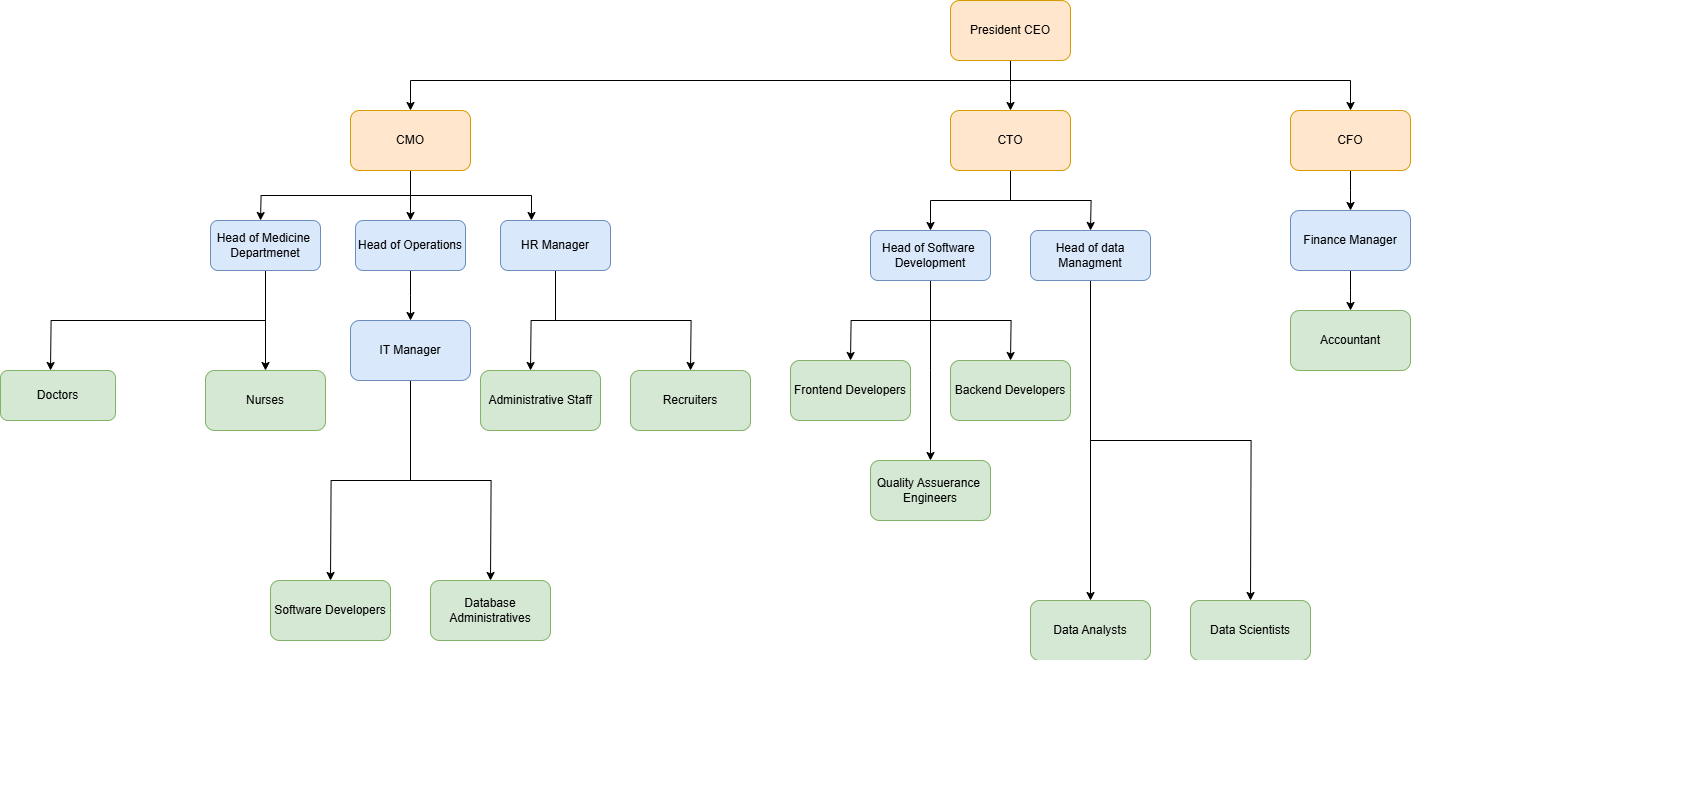

The diagram above was exported from draw.io. Its source (the exported page's mxGraphModel, read from the mxfile embedded in the PNG):
<mxGraphModel dx="2587" dy="1058" grid="1" gridSize="10" guides="1" tooltips="1" connect="1" arrows="1" fold="1" page="1" pageScale="1" pageWidth="827" pageHeight="1169" math="0" shadow="0">
  <root>
    <mxCell id="0" />
    <mxCell id="1" parent="0" />
    <mxCell id="SNqppOcNPL4oct6xzBpM-2" style="edgeStyle=orthogonalEdgeStyle;rounded=0;orthogonalLoop=1;jettySize=auto;html=1;exitX=0.5;exitY=1;exitDx=0;exitDy=0;" edge="1" parent="1" source="SNqppOcNPL4oct6xzBpM-1">
      <mxGeometry relative="1" as="geometry">
        <mxPoint x="-200" y="150" as="targetPoint" />
        <Array as="points">
          <mxPoint x="400" y="120" />
        </Array>
      </mxGeometry>
    </mxCell>
    <mxCell id="SNqppOcNPL4oct6xzBpM-10" style="edgeStyle=orthogonalEdgeStyle;rounded=0;orthogonalLoop=1;jettySize=auto;html=1;exitX=0.5;exitY=1;exitDx=0;exitDy=0;" edge="1" parent="1" source="SNqppOcNPL4oct6xzBpM-1">
      <mxGeometry relative="1" as="geometry">
        <mxPoint x="740" y="150" as="targetPoint" />
        <Array as="points">
          <mxPoint x="400" y="120" />
          <mxPoint x="740" y="120" />
        </Array>
      </mxGeometry>
    </mxCell>
    <mxCell id="SNqppOcNPL4oct6xzBpM-11" style="edgeStyle=orthogonalEdgeStyle;rounded=0;orthogonalLoop=1;jettySize=auto;html=1;exitX=0.5;exitY=1;exitDx=0;exitDy=0;" edge="1" parent="1" source="SNqppOcNPL4oct6xzBpM-1">
      <mxGeometry relative="1" as="geometry">
        <mxPoint x="400" y="150" as="targetPoint" />
      </mxGeometry>
    </mxCell>
    <mxCell id="SNqppOcNPL4oct6xzBpM-1" value="&lt;div&gt;President CEO&lt;/div&gt;" style="rounded=1;whiteSpace=wrap;html=1;fillColor=#ffe6cc;strokeColor=#d79b00;" vertex="1" parent="1">
      <mxGeometry x="340" y="40" width="120" height="60" as="geometry" />
    </mxCell>
    <mxCell id="SNqppOcNPL4oct6xzBpM-17" style="edgeStyle=orthogonalEdgeStyle;rounded=0;orthogonalLoop=1;jettySize=auto;html=1;exitX=0.5;exitY=1;exitDx=0;exitDy=0;" edge="1" parent="1" source="SNqppOcNPL4oct6xzBpM-12">
      <mxGeometry relative="1" as="geometry">
        <mxPoint x="-350" y="260" as="targetPoint" />
      </mxGeometry>
    </mxCell>
    <mxCell id="SNqppOcNPL4oct6xzBpM-18" style="edgeStyle=orthogonalEdgeStyle;rounded=0;orthogonalLoop=1;jettySize=auto;html=1;exitX=0.5;exitY=1;exitDx=0;exitDy=0;" edge="1" parent="1" source="SNqppOcNPL4oct6xzBpM-12">
      <mxGeometry relative="1" as="geometry">
        <mxPoint x="-200" y="260" as="targetPoint" />
      </mxGeometry>
    </mxCell>
    <mxCell id="SNqppOcNPL4oct6xzBpM-19" style="edgeStyle=orthogonalEdgeStyle;rounded=0;orthogonalLoop=1;jettySize=auto;html=1;exitX=0.5;exitY=1;exitDx=0;exitDy=0;" edge="1" parent="1" source="SNqppOcNPL4oct6xzBpM-12">
      <mxGeometry relative="1" as="geometry">
        <mxPoint x="-80" y="260" as="targetPoint" />
        <Array as="points">
          <mxPoint x="-200" y="235" />
          <mxPoint x="-79" y="235" />
        </Array>
      </mxGeometry>
    </mxCell>
    <mxCell id="SNqppOcNPL4oct6xzBpM-12" value="CMO" style="rounded=1;whiteSpace=wrap;html=1;fillColor=#ffe6cc;strokeColor=#d79b00;" vertex="1" parent="1">
      <mxGeometry x="-260" y="150" width="120" height="60" as="geometry" />
    </mxCell>
    <mxCell id="SNqppOcNPL4oct6xzBpM-37" style="edgeStyle=orthogonalEdgeStyle;rounded=0;orthogonalLoop=1;jettySize=auto;html=1;exitX=0.5;exitY=1;exitDx=0;exitDy=0;" edge="1" parent="1" source="SNqppOcNPL4oct6xzBpM-13">
      <mxGeometry relative="1" as="geometry">
        <mxPoint x="320" y="270" as="targetPoint" />
        <Array as="points">
          <mxPoint x="400" y="240" />
          <mxPoint x="320" y="240" />
        </Array>
      </mxGeometry>
    </mxCell>
    <mxCell id="SNqppOcNPL4oct6xzBpM-38" style="edgeStyle=orthogonalEdgeStyle;rounded=0;orthogonalLoop=1;jettySize=auto;html=1;exitX=0.5;exitY=1;exitDx=0;exitDy=0;" edge="1" parent="1" source="SNqppOcNPL4oct6xzBpM-13">
      <mxGeometry relative="1" as="geometry">
        <mxPoint x="480" y="270" as="targetPoint" />
      </mxGeometry>
    </mxCell>
    <mxCell id="SNqppOcNPL4oct6xzBpM-13" value="CTO" style="rounded=1;whiteSpace=wrap;html=1;fillColor=#ffe6cc;strokeColor=#d79b00;" vertex="1" parent="1">
      <mxGeometry x="340" y="150" width="120" height="60" as="geometry" />
    </mxCell>
    <mxCell id="SNqppOcNPL4oct6xzBpM-41" style="edgeStyle=orthogonalEdgeStyle;rounded=0;orthogonalLoop=1;jettySize=auto;html=1;exitX=0.5;exitY=1;exitDx=0;exitDy=0;" edge="1" parent="1" source="SNqppOcNPL4oct6xzBpM-14">
      <mxGeometry relative="1" as="geometry">
        <mxPoint x="740" y="250" as="targetPoint" />
      </mxGeometry>
    </mxCell>
    <mxCell id="SNqppOcNPL4oct6xzBpM-14" value="CFO" style="rounded=1;whiteSpace=wrap;html=1;fillColor=#ffe6cc;strokeColor=#d79b00;" vertex="1" parent="1">
      <mxGeometry x="680" y="150" width="120" height="60" as="geometry" />
    </mxCell>
    <mxCell id="SNqppOcNPL4oct6xzBpM-66" style="edgeStyle=orthogonalEdgeStyle;rounded=0;orthogonalLoop=1;jettySize=auto;html=1;exitX=0.5;exitY=1;exitDx=0;exitDy=0;" edge="1" parent="1" source="SNqppOcNPL4oct6xzBpM-20">
      <mxGeometry relative="1" as="geometry">
        <mxPoint x="-560" y="410" as="targetPoint" />
      </mxGeometry>
    </mxCell>
    <mxCell id="SNqppOcNPL4oct6xzBpM-82" style="edgeStyle=orthogonalEdgeStyle;rounded=0;orthogonalLoop=1;jettySize=auto;html=1;exitX=0.5;exitY=1;exitDx=0;exitDy=0;" edge="1" parent="1" source="SNqppOcNPL4oct6xzBpM-20">
      <mxGeometry relative="1" as="geometry">
        <mxPoint x="-345" y="410" as="targetPoint" />
      </mxGeometry>
    </mxCell>
    <mxCell id="SNqppOcNPL4oct6xzBpM-20" value="Head of Medicine&amp;nbsp;&lt;div&gt;Departmenet&lt;/div&gt;" style="rounded=1;whiteSpace=wrap;html=1;fillColor=#dae8fc;strokeColor=#6c8ebf;" vertex="1" parent="1">
      <mxGeometry x="-400" y="260" width="110" height="50" as="geometry" />
    </mxCell>
    <mxCell id="SNqppOcNPL4oct6xzBpM-68" style="edgeStyle=orthogonalEdgeStyle;rounded=0;orthogonalLoop=1;jettySize=auto;html=1;exitX=0.5;exitY=1;exitDx=0;exitDy=0;" edge="1" parent="1" source="SNqppOcNPL4oct6xzBpM-21">
      <mxGeometry relative="1" as="geometry">
        <mxPoint x="-200" y="360" as="targetPoint" />
      </mxGeometry>
    </mxCell>
    <mxCell id="SNqppOcNPL4oct6xzBpM-21" value="Head of Operations" style="rounded=1;whiteSpace=wrap;html=1;fillColor=#dae8fc;strokeColor=#6c8ebf;" vertex="1" parent="1">
      <mxGeometry x="-255" y="260" width="110" height="50" as="geometry" />
    </mxCell>
    <mxCell id="SNqppOcNPL4oct6xzBpM-74" style="edgeStyle=orthogonalEdgeStyle;rounded=0;orthogonalLoop=1;jettySize=auto;html=1;exitX=0.5;exitY=1;exitDx=0;exitDy=0;" edge="1" parent="1" source="SNqppOcNPL4oct6xzBpM-22">
      <mxGeometry relative="1" as="geometry">
        <mxPoint x="-80" y="410" as="targetPoint" />
      </mxGeometry>
    </mxCell>
    <mxCell id="SNqppOcNPL4oct6xzBpM-75" style="edgeStyle=orthogonalEdgeStyle;rounded=0;orthogonalLoop=1;jettySize=auto;html=1;exitX=0.5;exitY=1;exitDx=0;exitDy=0;" edge="1" parent="1" source="SNqppOcNPL4oct6xzBpM-22">
      <mxGeometry relative="1" as="geometry">
        <mxPoint x="80" y="410" as="targetPoint" />
      </mxGeometry>
    </mxCell>
    <mxCell id="SNqppOcNPL4oct6xzBpM-22" value="HR Manager" style="rounded=1;whiteSpace=wrap;html=1;fillColor=#dae8fc;strokeColor=#6c8ebf;" vertex="1" parent="1">
      <mxGeometry x="-110" y="260" width="110" height="50" as="geometry" />
    </mxCell>
    <mxCell id="SNqppOcNPL4oct6xzBpM-49" style="edgeStyle=orthogonalEdgeStyle;rounded=0;orthogonalLoop=1;jettySize=auto;html=1;exitX=0.5;exitY=1;exitDx=0;exitDy=0;" edge="1" parent="1" source="SNqppOcNPL4oct6xzBpM-39">
      <mxGeometry relative="1" as="geometry">
        <mxPoint x="240" y="400" as="targetPoint" />
      </mxGeometry>
    </mxCell>
    <mxCell id="SNqppOcNPL4oct6xzBpM-50" style="edgeStyle=orthogonalEdgeStyle;rounded=0;orthogonalLoop=1;jettySize=auto;html=1;exitX=0.5;exitY=1;exitDx=0;exitDy=0;" edge="1" parent="1" source="SNqppOcNPL4oct6xzBpM-39">
      <mxGeometry relative="1" as="geometry">
        <mxPoint x="320" y="500" as="targetPoint" />
      </mxGeometry>
    </mxCell>
    <mxCell id="SNqppOcNPL4oct6xzBpM-51" style="edgeStyle=orthogonalEdgeStyle;rounded=0;orthogonalLoop=1;jettySize=auto;html=1;exitX=0.5;exitY=1;exitDx=0;exitDy=0;" edge="1" parent="1" source="SNqppOcNPL4oct6xzBpM-39">
      <mxGeometry relative="1" as="geometry">
        <mxPoint x="400" y="400" as="targetPoint" />
      </mxGeometry>
    </mxCell>
    <mxCell id="SNqppOcNPL4oct6xzBpM-39" value="Head of Software&amp;nbsp;&lt;div&gt;Development&lt;/div&gt;" style="rounded=1;whiteSpace=wrap;html=1;fillColor=#dae8fc;strokeColor=#6c8ebf;" vertex="1" parent="1">
      <mxGeometry x="260" y="270" width="120" height="50" as="geometry" />
    </mxCell>
    <mxCell id="SNqppOcNPL4oct6xzBpM-58" style="edgeStyle=orthogonalEdgeStyle;rounded=0;orthogonalLoop=1;jettySize=auto;html=1;exitX=0.5;exitY=1;exitDx=0;exitDy=0;" edge="1" parent="1" source="SNqppOcNPL4oct6xzBpM-40">
      <mxGeometry relative="1" as="geometry">
        <mxPoint x="480" y="640" as="targetPoint" />
      </mxGeometry>
    </mxCell>
    <mxCell id="SNqppOcNPL4oct6xzBpM-59" style="edgeStyle=orthogonalEdgeStyle;rounded=0;orthogonalLoop=1;jettySize=auto;html=1;exitX=0.5;exitY=1;exitDx=0;exitDy=0;" edge="1" parent="1" source="SNqppOcNPL4oct6xzBpM-40">
      <mxGeometry relative="1" as="geometry">
        <mxPoint x="640" y="640" as="targetPoint" />
      </mxGeometry>
    </mxCell>
    <mxCell id="SNqppOcNPL4oct6xzBpM-40" value="Head of data Managment" style="rounded=1;whiteSpace=wrap;html=1;fillColor=#dae8fc;strokeColor=#6c8ebf;" vertex="1" parent="1">
      <mxGeometry x="420" y="270" width="120" height="50" as="geometry" />
    </mxCell>
    <mxCell id="SNqppOcNPL4oct6xzBpM-43" style="edgeStyle=orthogonalEdgeStyle;rounded=0;orthogonalLoop=1;jettySize=auto;html=1;exitX=0.5;exitY=1;exitDx=0;exitDy=0;" edge="1" parent="1" source="SNqppOcNPL4oct6xzBpM-42">
      <mxGeometry relative="1" as="geometry">
        <mxPoint x="740" y="350" as="targetPoint" />
      </mxGeometry>
    </mxCell>
    <mxCell id="SNqppOcNPL4oct6xzBpM-42" value="Finance Manager" style="rounded=1;whiteSpace=wrap;html=1;fillColor=#dae8fc;strokeColor=#6c8ebf;" vertex="1" parent="1">
      <mxGeometry x="680" y="250" width="120" height="60" as="geometry" />
    </mxCell>
    <mxCell id="SNqppOcNPL4oct6xzBpM-44" value="Accountant" style="rounded=1;whiteSpace=wrap;html=1;fillColor=#d5e8d4;strokeColor=#82b366;" vertex="1" parent="1">
      <mxGeometry x="680" y="350" width="120" height="60" as="geometry" />
    </mxCell>
    <mxCell id="SNqppOcNPL4oct6xzBpM-52" value="Frontend Developers" style="rounded=1;whiteSpace=wrap;html=1;fillColor=#d5e8d4;strokeColor=#82b366;" vertex="1" parent="1">
      <mxGeometry x="180" y="400" width="120" height="60" as="geometry" />
    </mxCell>
    <mxCell id="SNqppOcNPL4oct6xzBpM-55" value="Backend Developers" style="rounded=1;whiteSpace=wrap;html=1;fillColor=#d5e8d4;strokeColor=#82b366;" vertex="1" parent="1">
      <mxGeometry x="340" y="400" width="120" height="60" as="geometry" />
    </mxCell>
    <mxCell id="SNqppOcNPL4oct6xzBpM-57" value="Quality Assuerance&amp;nbsp;&lt;div&gt;Engineers&lt;/div&gt;" style="rounded=1;whiteSpace=wrap;html=1;fillColor=#d5e8d4;strokeColor=#82b366;" vertex="1" parent="1">
      <mxGeometry x="260" y="500" width="120" height="60" as="geometry" />
    </mxCell>
    <mxCell id="SNqppOcNPL4oct6xzBpM-60" value="Data Analysts" style="rounded=1;whiteSpace=wrap;html=1;fillColor=#d5e8d4;strokeColor=#82b366;" vertex="1" parent="1">
      <mxGeometry x="420" y="640" width="120" height="60" as="geometry" />
    </mxCell>
    <mxCell id="SNqppOcNPL4oct6xzBpM-61" value="Data Scientists" style="rounded=1;whiteSpace=wrap;html=1;fillColor=#d5e8d4;strokeColor=#82b366;" vertex="1" parent="1">
      <mxGeometry x="580" y="640" width="120" height="60" as="geometry" />
    </mxCell>
    <mxCell id="SNqppOcNPL4oct6xzBpM-67" value="Doctors" style="rounded=1;whiteSpace=wrap;html=1;fillColor=#d5e8d4;strokeColor=#82b366;" vertex="1" parent="1">
      <mxGeometry x="-610" y="410" width="115" height="50" as="geometry" />
    </mxCell>
    <mxCell id="SNqppOcNPL4oct6xzBpM-78" style="edgeStyle=orthogonalEdgeStyle;rounded=0;orthogonalLoop=1;jettySize=auto;html=1;exitX=0.5;exitY=1;exitDx=0;exitDy=0;" edge="1" parent="1" source="SNqppOcNPL4oct6xzBpM-69">
      <mxGeometry relative="1" as="geometry">
        <mxPoint x="-280" y="620" as="targetPoint" />
      </mxGeometry>
    </mxCell>
    <mxCell id="SNqppOcNPL4oct6xzBpM-79" style="edgeStyle=orthogonalEdgeStyle;rounded=0;orthogonalLoop=1;jettySize=auto;html=1;exitX=0.5;exitY=1;exitDx=0;exitDy=0;" edge="1" parent="1" source="SNqppOcNPL4oct6xzBpM-69">
      <mxGeometry relative="1" as="geometry">
        <mxPoint x="-120" y="620" as="targetPoint" />
      </mxGeometry>
    </mxCell>
    <mxCell id="SNqppOcNPL4oct6xzBpM-69" value="IT Manager" style="rounded=1;whiteSpace=wrap;html=1;fillColor=#dae8fc;strokeColor=#6c8ebf;" vertex="1" parent="1">
      <mxGeometry x="-260" y="360" width="120" height="60" as="geometry" />
    </mxCell>
    <mxCell id="SNqppOcNPL4oct6xzBpM-76" value="Recruiters" style="rounded=1;whiteSpace=wrap;html=1;fillColor=#d5e8d4;strokeColor=#82b366;" vertex="1" parent="1">
      <mxGeometry x="20" y="410" width="120" height="60" as="geometry" />
    </mxCell>
    <mxCell id="SNqppOcNPL4oct6xzBpM-77" value="Administrative Staff" style="rounded=1;whiteSpace=wrap;html=1;fillColor=#d5e8d4;strokeColor=#82b366;" vertex="1" parent="1">
      <mxGeometry x="-130" y="410" width="120" height="60" as="geometry" />
    </mxCell>
    <mxCell id="SNqppOcNPL4oct6xzBpM-80" value="Software Developers" style="rounded=1;whiteSpace=wrap;html=1;fillColor=#d5e8d4;strokeColor=#82b366;" vertex="1" parent="1">
      <mxGeometry x="-340" y="620" width="120" height="60" as="geometry" />
    </mxCell>
    <mxCell id="SNqppOcNPL4oct6xzBpM-81" value="Database Administratives" style="rounded=1;whiteSpace=wrap;html=1;fillColor=#d5e8d4;strokeColor=#82b366;" vertex="1" parent="1">
      <mxGeometry x="-180" y="620" width="120" height="60" as="geometry" />
    </mxCell>
    <mxCell id="SNqppOcNPL4oct6xzBpM-83" value="Nurses" style="rounded=1;whiteSpace=wrap;html=1;fillColor=#d5e8d4;strokeColor=#82b366;" vertex="1" parent="1">
      <mxGeometry x="-405" y="410" width="120" height="60" as="geometry" />
    </mxCell>
  </root>
</mxGraphModel>